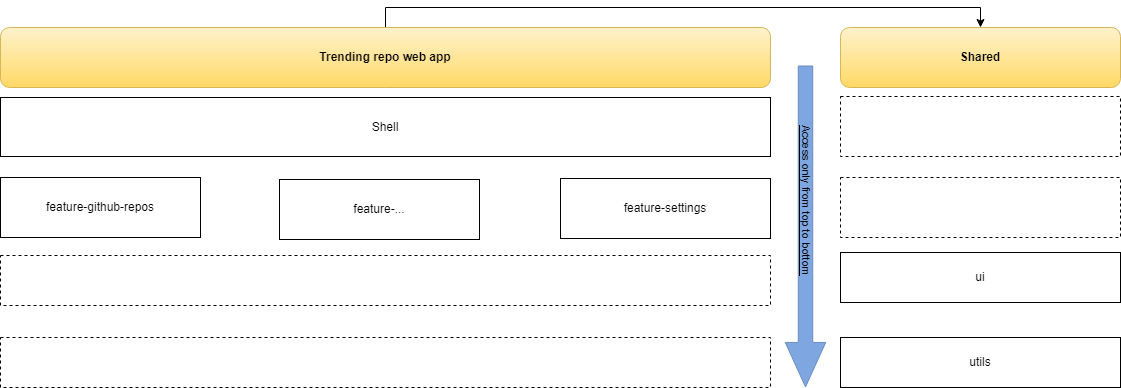

The diagram above was exported from draw.io. Its source (the exported page's mxGraphModel, read from the mxfile embedded in the PNG):
<mxGraphModel dx="235" dy="344" grid="1" gridSize="10" guides="1" tooltips="1" connect="1" arrows="1" fold="1" page="1" pageScale="1" pageWidth="827" pageHeight="1169" math="0" shadow="0">
  <root>
    <mxCell id="0" />
    <mxCell id="1" parent="0" />
    <mxCell id="XEn2DyimNaSHm_HLg-8V-2" style="edgeStyle=orthogonalEdgeStyle;rounded=0;orthogonalLoop=1;jettySize=auto;html=1;exitX=0.5;exitY=0;exitDx=0;exitDy=0;entryX=0.5;entryY=0;entryDx=0;entryDy=0;" parent="1" source="XEn2DyimNaSHm_HLg-8V-3" target="XEn2DyimNaSHm_HLg-8V-20" edge="1">
      <mxGeometry relative="1" as="geometry" />
    </mxCell>
    <mxCell id="XEn2DyimNaSHm_HLg-8V-3" value="&lt;b&gt;Trending repo web app&lt;/b&gt;" style="rounded=1;whiteSpace=wrap;html=1;fillColor=#fff2cc;strokeColor=#d6b656;gradientColor=#ffd966;" parent="1" vertex="1">
      <mxGeometry x="280" y="360" width="770" height="60" as="geometry" />
    </mxCell>
    <mxCell id="XEn2DyimNaSHm_HLg-8V-5" value="feature-..." style="rounded=0;whiteSpace=wrap;html=1;" parent="1" vertex="1">
      <mxGeometry x="559" y="512" width="200" height="60" as="geometry" />
    </mxCell>
    <mxCell id="XEn2DyimNaSHm_HLg-8V-8" value="" style="rounded=0;whiteSpace=wrap;html=1;fillColor=none;dashed=1;" parent="1" vertex="1">
      <mxGeometry x="280" y="670" width="770" height="50" as="geometry" />
    </mxCell>
    <mxCell id="XEn2DyimNaSHm_HLg-8V-15" value="feature-github-repos" style="rounded=0;whiteSpace=wrap;html=1;" parent="1" vertex="1">
      <mxGeometry x="280" y="510" width="200" height="60" as="geometry" />
    </mxCell>
    <mxCell id="XEn2DyimNaSHm_HLg-8V-16" value="feature-settings" style="rounded=0;whiteSpace=wrap;html=1;" parent="1" vertex="1">
      <mxGeometry x="840" y="511" width="210" height="60" as="geometry" />
    </mxCell>
    <mxCell id="XEn2DyimNaSHm_HLg-8V-20" value="&lt;b&gt;Shared&lt;/b&gt;" style="rounded=1;whiteSpace=wrap;html=1;fillColor=#fff2cc;strokeColor=#d6b656;gradientColor=#ffd966;" parent="1" vertex="1">
      <mxGeometry x="1120" y="360" width="280" height="60" as="geometry" />
    </mxCell>
    <mxCell id="XEn2DyimNaSHm_HLg-8V-21" value="ui" style="rounded=0;whiteSpace=wrap;html=1;" parent="1" vertex="1">
      <mxGeometry x="1120" y="585" width="280" height="50" as="geometry" />
    </mxCell>
    <mxCell id="XEn2DyimNaSHm_HLg-8V-22" value="utils" style="rounded=0;whiteSpace=wrap;html=1;" parent="1" vertex="1">
      <mxGeometry x="1120" y="670" width="280" height="50" as="geometry" />
    </mxCell>
    <mxCell id="XEn2DyimNaSHm_HLg-8V-25" value="Shell" style="rounded=0;whiteSpace=wrap;html=1;" parent="1" vertex="1">
      <mxGeometry x="280" y="430" width="770" height="59" as="geometry" />
    </mxCell>
    <mxCell id="XEn2DyimNaSHm_HLg-8V-26" value="" style="rounded=0;whiteSpace=wrap;html=1;fillColor=none;dashed=1;" parent="1" vertex="1">
      <mxGeometry x="1120" y="429" width="280" height="60" as="geometry" />
    </mxCell>
    <mxCell id="XEn2DyimNaSHm_HLg-8V-27" value="" style="shape=flexArrow;endArrow=classic;html=1;rounded=0;fillColor=#7EA6E0;endWidth=25.061728395061728;endSize=14.522222222222222;width=14.444444444444445;gradientColor=none;strokeColor=#6c8ebf;" parent="1" edge="1">
      <mxGeometry width="50" height="50" relative="1" as="geometry">
        <mxPoint x="1085" y="398" as="sourcePoint" />
        <mxPoint x="1085" y="720" as="targetPoint" />
        <Array as="points" />
      </mxGeometry>
    </mxCell>
    <mxCell id="XEn2DyimNaSHm_HLg-8V-28" value="&lt;font style=&quot;color: rgb(0, 0, 0); background-color: rgb(126, 166, 224);&quot;&gt;Access only from top to bottom&lt;/font&gt;" style="edgeLabel;html=1;align=center;verticalAlign=middle;resizable=0;points=[];rotation=90;labelBackgroundColor=#000000;fontColor=#FFFFFF;" parent="XEn2DyimNaSHm_HLg-8V-27" vertex="1" connectable="0">
      <mxGeometry x="-0.8174" y="-3" relative="1" as="geometry">
        <mxPoint x="5" y="105" as="offset" />
      </mxGeometry>
    </mxCell>
    <mxCell id="kDtLIqjur71HabQiSm5y-1" value="" style="rounded=0;whiteSpace=wrap;html=1;fillColor=none;dashed=1;" parent="1" vertex="1">
      <mxGeometry x="280" y="588" width="770" height="50" as="geometry" />
    </mxCell>
    <mxCell id="kDtLIqjur71HabQiSm5y-2" value="" style="rounded=0;whiteSpace=wrap;html=1;fillColor=none;dashed=1;" parent="1" vertex="1">
      <mxGeometry x="1120" y="510" width="280" height="60" as="geometry" />
    </mxCell>
  </root>
</mxGraphModel>